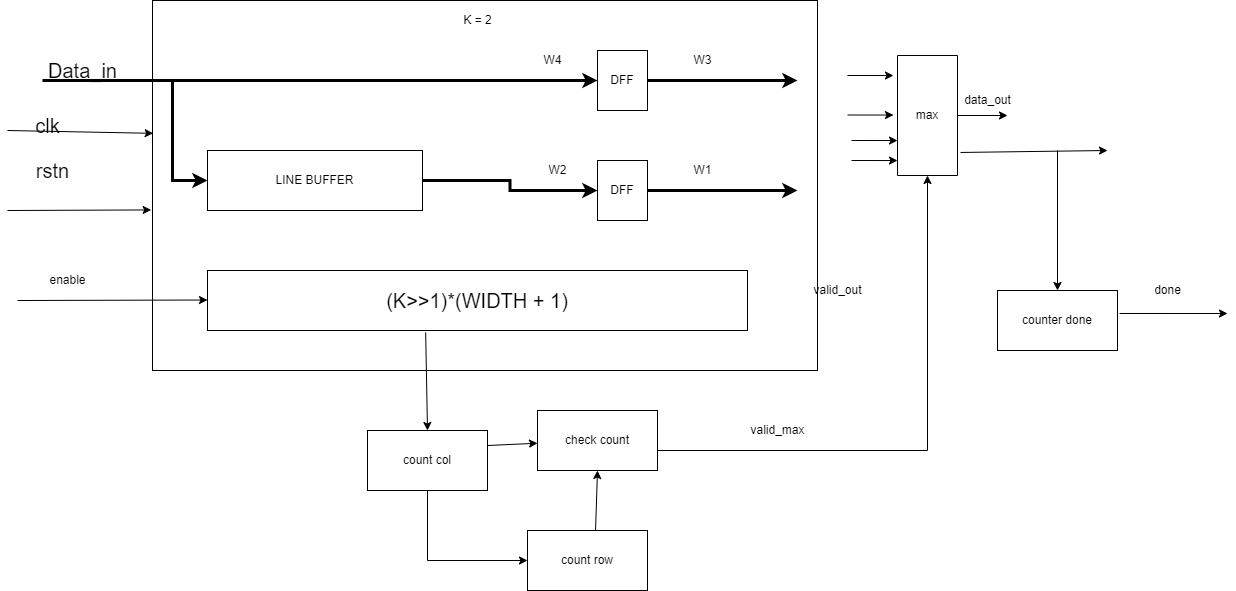

The diagram above was exported from draw.io. Its source (the exported page's mxGraphModel, read from the mxfile embedded in the PNG):
<mxGraphModel dx="1952" dy="554" grid="1" gridSize="10" guides="1" tooltips="1" connect="1" arrows="1" fold="1" page="1" pageScale="1" pageWidth="850" pageHeight="1100" math="0" shadow="0">
  <root>
    <mxCell id="0" />
    <mxCell id="1" parent="0" />
    <mxCell id="7PYBfd55mSVUg5nGr8iO-1" value="" style="rounded=0;whiteSpace=wrap;html=1;" parent="1" vertex="1">
      <mxGeometry x="-5" y="370" width="665" height="370" as="geometry" />
    </mxCell>
    <mxCell id="7PYBfd55mSVUg5nGr8iO-2" style="edgeStyle=orthogonalEdgeStyle;rounded=0;orthogonalLoop=1;jettySize=auto;html=1;exitX=1;exitY=0.5;exitDx=0;exitDy=0;entryX=0;entryY=0.5;entryDx=0;entryDy=0;strokeWidth=3;" parent="1" source="7PYBfd55mSVUg5nGr8iO-3" edge="1">
      <mxGeometry relative="1" as="geometry">
        <mxPoint x="640" y="450" as="targetPoint" />
      </mxGeometry>
    </mxCell>
    <mxCell id="7PYBfd55mSVUg5nGr8iO-3" value="DFF" style="rounded=0;whiteSpace=wrap;html=1;" parent="1" vertex="1">
      <mxGeometry x="440" y="420" width="50" height="60" as="geometry" />
    </mxCell>
    <mxCell id="7PYBfd55mSVUg5nGr8iO-5" style="edgeStyle=orthogonalEdgeStyle;rounded=0;orthogonalLoop=1;jettySize=auto;html=1;exitX=1;exitY=0.5;exitDx=0;exitDy=0;entryX=0;entryY=0.5;entryDx=0;entryDy=0;strokeWidth=3;" parent="1" source="7PYBfd55mSVUg5nGr8iO-6" edge="1">
      <mxGeometry relative="1" as="geometry">
        <mxPoint x="640" y="560" as="targetPoint" />
      </mxGeometry>
    </mxCell>
    <mxCell id="7PYBfd55mSVUg5nGr8iO-6" value="DFF" style="rounded=0;whiteSpace=wrap;html=1;" parent="1" vertex="1">
      <mxGeometry x="440" y="530" width="50" height="60" as="geometry" />
    </mxCell>
    <mxCell id="7PYBfd55mSVUg5nGr8iO-8" style="edgeStyle=orthogonalEdgeStyle;rounded=0;orthogonalLoop=1;jettySize=auto;html=1;exitX=1;exitY=0.5;exitDx=0;exitDy=0;entryX=0;entryY=0.5;entryDx=0;entryDy=0;strokeWidth=3;" parent="1" source="7PYBfd55mSVUg5nGr8iO-9" target="7PYBfd55mSVUg5nGr8iO-6" edge="1">
      <mxGeometry relative="1" as="geometry" />
    </mxCell>
    <mxCell id="7PYBfd55mSVUg5nGr8iO-9" value="LINE BUFFER" style="rounded=0;whiteSpace=wrap;html=1;" parent="1" vertex="1">
      <mxGeometry x="50" y="520" width="215" height="60" as="geometry" />
    </mxCell>
    <mxCell id="7PYBfd55mSVUg5nGr8iO-15" value="" style="endArrow=classic;html=1;rounded=0;strokeWidth=3;entryX=0;entryY=0.5;entryDx=0;entryDy=0;" parent="1" target="7PYBfd55mSVUg5nGr8iO-3" edge="1">
      <mxGeometry width="50" height="50" relative="1" as="geometry">
        <mxPoint x="-115" y="450" as="sourcePoint" />
        <mxPoint x="575" y="570" as="targetPoint" />
      </mxGeometry>
    </mxCell>
    <mxCell id="7PYBfd55mSVUg5nGr8iO-16" value="" style="endArrow=classic;html=1;rounded=0;strokeWidth=3;entryX=0;entryY=0.5;entryDx=0;entryDy=0;" parent="1" target="7PYBfd55mSVUg5nGr8iO-9" edge="1">
      <mxGeometry width="50" height="50" relative="1" as="geometry">
        <mxPoint x="15" y="450" as="sourcePoint" />
        <mxPoint x="535" y="570" as="targetPoint" />
        <Array as="points">
          <mxPoint x="15" y="550" />
        </Array>
      </mxGeometry>
    </mxCell>
    <mxCell id="7PYBfd55mSVUg5nGr8iO-18" value="W4" style="text;html=1;align=center;verticalAlign=middle;resizable=0;points=[];autosize=1;strokeColor=none;fillColor=none;" parent="1" vertex="1">
      <mxGeometry x="380" y="420" width="30" height="20" as="geometry" />
    </mxCell>
    <mxCell id="7PYBfd55mSVUg5nGr8iO-19" value="W3" style="text;html=1;align=center;verticalAlign=middle;resizable=0;points=[];autosize=1;strokeColor=none;fillColor=none;" parent="1" vertex="1">
      <mxGeometry x="530" y="420" width="30" height="20" as="geometry" />
    </mxCell>
    <mxCell id="7PYBfd55mSVUg5nGr8iO-21" value="W2" style="text;html=1;align=center;verticalAlign=middle;resizable=0;points=[];autosize=1;strokeColor=none;fillColor=none;" parent="1" vertex="1">
      <mxGeometry x="385" y="530" width="30" height="20" as="geometry" />
    </mxCell>
    <mxCell id="7PYBfd55mSVUg5nGr8iO-22" value="W1" style="text;html=1;align=center;verticalAlign=middle;resizable=0;points=[];autosize=1;strokeColor=none;fillColor=none;" parent="1" vertex="1">
      <mxGeometry x="530" y="530" width="30" height="20" as="geometry" />
    </mxCell>
    <mxCell id="7PYBfd55mSVUg5nGr8iO-36" value="Data_in" style="text;html=1;align=center;verticalAlign=middle;resizable=0;points=[];autosize=1;strokeColor=none;fillColor=none;fontSize=20;" parent="1" vertex="1">
      <mxGeometry x="-115" y="425" width="80" height="30" as="geometry" />
    </mxCell>
    <mxCell id="7PYBfd55mSVUg5nGr8iO-37" value="" style="endArrow=classic;html=1;rounded=0;fontSize=20;strokeWidth=1;entryX=0.001;entryY=0.359;entryDx=0;entryDy=0;entryPerimeter=0;" parent="1" target="7PYBfd55mSVUg5nGr8iO-1" edge="1">
      <mxGeometry width="50" height="50" relative="1" as="geometry">
        <mxPoint x="-150" y="500" as="sourcePoint" />
        <mxPoint x="225" y="650" as="targetPoint" />
      </mxGeometry>
    </mxCell>
    <mxCell id="7PYBfd55mSVUg5nGr8iO-38" value="" style="endArrow=classic;html=1;rounded=0;fontSize=20;strokeWidth=1;entryX=-0.002;entryY=0.566;entryDx=0;entryDy=0;entryPerimeter=0;" parent="1" target="7PYBfd55mSVUg5nGr8iO-1" edge="1">
      <mxGeometry width="50" height="50" relative="1" as="geometry">
        <mxPoint x="-150" y="580" as="sourcePoint" />
        <mxPoint x="139.12" y="660" as="targetPoint" />
      </mxGeometry>
    </mxCell>
    <mxCell id="7PYBfd55mSVUg5nGr8iO-39" value="clk" style="text;html=1;align=center;verticalAlign=middle;resizable=0;points=[];autosize=1;strokeColor=none;fillColor=none;fontSize=20;" parent="1" vertex="1">
      <mxGeometry x="-130" y="480" width="40" height="30" as="geometry" />
    </mxCell>
    <mxCell id="7PYBfd55mSVUg5nGr8iO-40" value="rstn" style="text;html=1;align=center;verticalAlign=middle;resizable=0;points=[];autosize=1;strokeColor=none;fillColor=none;fontSize=20;" parent="1" vertex="1">
      <mxGeometry x="-130" y="525" width="50" height="30" as="geometry" />
    </mxCell>
    <mxCell id="7PYBfd55mSVUg5nGr8iO-43" value="max" style="rounded=0;whiteSpace=wrap;html=1;direction=south;" parent="1" vertex="1">
      <mxGeometry x="740" y="425" width="60" height="120" as="geometry" />
    </mxCell>
    <mxCell id="7PYBfd55mSVUg5nGr8iO-44" value="" style="endArrow=classic;html=1;rounded=0;entryX=0.167;entryY=1.067;entryDx=0;entryDy=0;entryPerimeter=0;" parent="1" target="7PYBfd55mSVUg5nGr8iO-43" edge="1">
      <mxGeometry width="50" height="50" relative="1" as="geometry">
        <mxPoint x="690" y="445" as="sourcePoint" />
        <mxPoint x="390" y="650" as="targetPoint" />
      </mxGeometry>
    </mxCell>
    <mxCell id="7PYBfd55mSVUg5nGr8iO-45" value="" style="endArrow=classic;html=1;rounded=0;entryX=0.167;entryY=1.067;entryDx=0;entryDy=0;entryPerimeter=0;" parent="1" edge="1">
      <mxGeometry width="50" height="50" relative="1" as="geometry">
        <mxPoint x="690" y="484.5" as="sourcePoint" />
        <mxPoint x="735.98" y="484.53999999999996" as="targetPoint" />
      </mxGeometry>
    </mxCell>
    <mxCell id="7PYBfd55mSVUg5nGr8iO-46" value="" style="endArrow=classic;html=1;rounded=0;entryX=0.167;entryY=1.067;entryDx=0;entryDy=0;entryPerimeter=0;" parent="1" edge="1">
      <mxGeometry width="50" height="50" relative="1" as="geometry">
        <mxPoint x="694.02" y="510" as="sourcePoint" />
        <mxPoint x="740" y="510.03999999999996" as="targetPoint" />
      </mxGeometry>
    </mxCell>
    <mxCell id="7PYBfd55mSVUg5nGr8iO-47" value="" style="endArrow=classic;html=1;rounded=0;entryX=0.167;entryY=1.067;entryDx=0;entryDy=0;entryPerimeter=0;" parent="1" edge="1">
      <mxGeometry width="50" height="50" relative="1" as="geometry">
        <mxPoint x="694.02" y="530" as="sourcePoint" />
        <mxPoint x="740" y="530.04" as="targetPoint" />
      </mxGeometry>
    </mxCell>
    <mxCell id="7PYBfd55mSVUg5nGr8iO-48" value="" style="endArrow=classic;html=1;rounded=0;exitX=0.5;exitY=0;exitDx=0;exitDy=0;" parent="1" source="7PYBfd55mSVUg5nGr8iO-43" edge="1">
      <mxGeometry width="50" height="50" relative="1" as="geometry">
        <mxPoint x="450" y="700" as="sourcePoint" />
        <mxPoint x="850" y="485" as="targetPoint" />
      </mxGeometry>
    </mxCell>
    <mxCell id="7PYBfd55mSVUg5nGr8iO-49" value="data_out" style="text;html=1;align=center;verticalAlign=middle;resizable=0;points=[];autosize=1;strokeColor=none;fillColor=none;" parent="1" vertex="1">
      <mxGeometry x="800" y="460" width="60" height="20" as="geometry" />
    </mxCell>
    <mxCell id="7PYBfd55mSVUg5nGr8iO-51" value="counter done" style="rounded=0;whiteSpace=wrap;html=1;" parent="1" vertex="1">
      <mxGeometry x="840" y="660" width="120" height="60" as="geometry" />
    </mxCell>
    <mxCell id="7PYBfd55mSVUg5nGr8iO-52" value="" style="endArrow=classic;html=1;rounded=0;exitX=0.808;exitY=-0.05;exitDx=0;exitDy=0;exitPerimeter=0;" parent="1" edge="1" source="7PYBfd55mSVUg5nGr8iO-43">
      <mxGeometry width="50" height="50" relative="1" as="geometry">
        <mxPoint x="810" y="520" as="sourcePoint" />
        <mxPoint x="950" y="520" as="targetPoint" />
      </mxGeometry>
    </mxCell>
    <mxCell id="7PYBfd55mSVUg5nGr8iO-53" value="" style="endArrow=classic;html=1;rounded=0;entryX=0.5;entryY=0;entryDx=0;entryDy=0;" parent="1" target="7PYBfd55mSVUg5nGr8iO-51" edge="1">
      <mxGeometry width="50" height="50" relative="1" as="geometry">
        <mxPoint x="900" y="520" as="sourcePoint" />
        <mxPoint x="500" y="650" as="targetPoint" />
      </mxGeometry>
    </mxCell>
    <mxCell id="7PYBfd55mSVUg5nGr8iO-54" value="" style="endArrow=classic;html=1;rounded=0;exitX=1.017;exitY=0.383;exitDx=0;exitDy=0;exitPerimeter=0;" parent="1" source="7PYBfd55mSVUg5nGr8iO-51" edge="1">
      <mxGeometry width="50" height="50" relative="1" as="geometry">
        <mxPoint x="450" y="700" as="sourcePoint" />
        <mxPoint x="1070" y="683" as="targetPoint" />
      </mxGeometry>
    </mxCell>
    <mxCell id="7PYBfd55mSVUg5nGr8iO-55" value="done" style="text;html=1;align=center;verticalAlign=middle;resizable=0;points=[];autosize=1;strokeColor=none;fillColor=none;" parent="1" vertex="1">
      <mxGeometry x="990" y="650" width="40" height="20" as="geometry" />
    </mxCell>
    <mxCell id="7PYBfd55mSVUg5nGr8iO-56" value="&lt;span style=&quot;font-size: 20px&quot;&gt;(K&amp;gt;&amp;gt;1)*(WIDTH + 1)&lt;/span&gt;" style="rounded=0;whiteSpace=wrap;html=1;" parent="1" vertex="1">
      <mxGeometry x="50" y="640" width="540" height="60" as="geometry" />
    </mxCell>
    <mxCell id="7PYBfd55mSVUg5nGr8iO-57" value="K = 2" style="text;html=1;align=center;verticalAlign=middle;resizable=0;points=[];autosize=1;strokeColor=none;fillColor=none;" parent="1" vertex="1">
      <mxGeometry x="300" y="380" width="40" height="20" as="geometry" />
    </mxCell>
    <mxCell id="7PYBfd55mSVUg5nGr8iO-58" value="" style="endArrow=classic;html=1;rounded=0;fontSize=20;strokeWidth=1;entryX=0.198;entryY=0.811;entryDx=0;entryDy=0;entryPerimeter=0;" parent="1" edge="1">
      <mxGeometry width="50" height="50" relative="1" as="geometry">
        <mxPoint x="-140" y="670" as="sourcePoint" />
        <mxPoint x="49.999999999999744" y="669.5000000000003" as="targetPoint" />
      </mxGeometry>
    </mxCell>
    <mxCell id="7PYBfd55mSVUg5nGr8iO-59" value="enable" style="text;html=1;align=center;verticalAlign=middle;resizable=0;points=[];autosize=1;strokeColor=none;fillColor=none;" parent="1" vertex="1">
      <mxGeometry x="-115" y="640" width="50" height="20" as="geometry" />
    </mxCell>
    <mxCell id="7PYBfd55mSVUg5nGr8iO-60" value="" style="endArrow=classic;html=1;rounded=0;entryX=0.5;entryY=0;entryDx=0;entryDy=0;exitX=0.404;exitY=1.033;exitDx=0;exitDy=0;exitPerimeter=0;" parent="1" source="7PYBfd55mSVUg5nGr8iO-56" target="7PYBfd55mSVUg5nGr8iO-62" edge="1">
      <mxGeometry width="50" height="50" relative="1" as="geometry">
        <mxPoint x="590" y="680" as="sourcePoint" />
        <mxPoint x="700" y="680" as="targetPoint" />
      </mxGeometry>
    </mxCell>
    <mxCell id="7PYBfd55mSVUg5nGr8iO-61" value="valid_out" style="text;html=1;align=center;verticalAlign=middle;resizable=0;points=[];autosize=1;strokeColor=none;fillColor=none;" parent="1" vertex="1">
      <mxGeometry x="650" y="650" width="60" height="20" as="geometry" />
    </mxCell>
    <mxCell id="7PYBfd55mSVUg5nGr8iO-62" value="count col" style="whiteSpace=wrap;html=1;" parent="1" vertex="1">
      <mxGeometry x="210" y="800" width="120" height="60" as="geometry" />
    </mxCell>
    <mxCell id="7PYBfd55mSVUg5nGr8iO-63" value="count row" style="whiteSpace=wrap;html=1;" parent="1" vertex="1">
      <mxGeometry x="370" y="900" width="120" height="60" as="geometry" />
    </mxCell>
    <mxCell id="7PYBfd55mSVUg5nGr8iO-65" value="check count" style="whiteSpace=wrap;html=1;" parent="1" vertex="1">
      <mxGeometry x="380" y="780" width="120" height="60" as="geometry" />
    </mxCell>
    <mxCell id="7PYBfd55mSVUg5nGr8iO-68" value="" style="endArrow=classic;html=1;rounded=0;exitX=0.5;exitY=1;exitDx=0;exitDy=0;entryX=0;entryY=0.5;entryDx=0;entryDy=0;" parent="1" source="7PYBfd55mSVUg5nGr8iO-62" target="7PYBfd55mSVUg5nGr8iO-63" edge="1">
      <mxGeometry width="50" height="50" relative="1" as="geometry">
        <mxPoint x="400" y="790" as="sourcePoint" />
        <mxPoint x="450" y="740" as="targetPoint" />
        <Array as="points">
          <mxPoint x="270" y="930" />
        </Array>
      </mxGeometry>
    </mxCell>
    <mxCell id="7PYBfd55mSVUg5nGr8iO-69" value="" style="endArrow=classic;html=1;rounded=0;exitX=1;exitY=0.25;exitDx=0;exitDy=0;" parent="1" source="7PYBfd55mSVUg5nGr8iO-62" target="7PYBfd55mSVUg5nGr8iO-65" edge="1">
      <mxGeometry width="50" height="50" relative="1" as="geometry">
        <mxPoint x="400" y="790" as="sourcePoint" />
        <mxPoint x="450" y="740" as="targetPoint" />
      </mxGeometry>
    </mxCell>
    <mxCell id="7PYBfd55mSVUg5nGr8iO-70" value="" style="endArrow=classic;html=1;rounded=0;entryX=0.5;entryY=1;entryDx=0;entryDy=0;exitX=0.567;exitY=0;exitDx=0;exitDy=0;exitPerimeter=0;" parent="1" source="7PYBfd55mSVUg5nGr8iO-63" target="7PYBfd55mSVUg5nGr8iO-65" edge="1">
      <mxGeometry width="50" height="50" relative="1" as="geometry">
        <mxPoint x="440" y="890" as="sourcePoint" />
        <mxPoint x="450" y="740" as="targetPoint" />
      </mxGeometry>
    </mxCell>
    <mxCell id="7PYBfd55mSVUg5nGr8iO-71" value="" style="endArrow=classic;html=1;rounded=0;entryX=1;entryY=0.5;entryDx=0;entryDy=0;" parent="1" target="7PYBfd55mSVUg5nGr8iO-43" edge="1">
      <mxGeometry width="50" height="50" relative="1" as="geometry">
        <mxPoint x="500" y="820" as="sourcePoint" />
        <mxPoint x="550" y="770" as="targetPoint" />
        <Array as="points">
          <mxPoint x="770" y="820" />
        </Array>
      </mxGeometry>
    </mxCell>
    <mxCell id="7PYBfd55mSVUg5nGr8iO-72" value="valid_max" style="text;html=1;align=center;verticalAlign=middle;resizable=0;points=[];autosize=1;strokeColor=none;fillColor=none;" parent="1" vertex="1">
      <mxGeometry x="585" y="790" width="70" height="20" as="geometry" />
    </mxCell>
  </root>
</mxGraphModel>